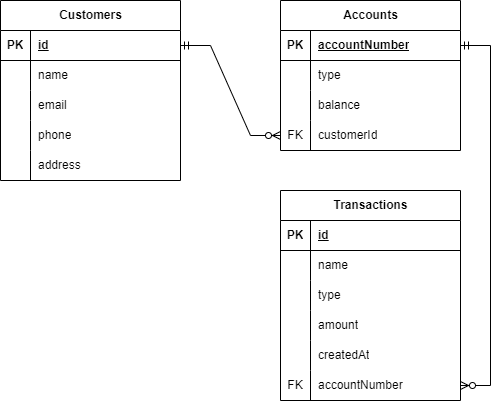

The diagram above was exported from draw.io. Its source (the exported page's mxGraphModel, read from the mxfile embedded in the PNG):
<mxGraphModel dx="1032" dy="444" grid="1" gridSize="10" guides="1" tooltips="1" connect="1" arrows="1" fold="1" page="1" pageScale="1" pageWidth="827" pageHeight="1169" math="0" shadow="0">
  <root>
    <mxCell id="0" />
    <mxCell id="1" parent="0" />
    <mxCell id="079bxAPC27E6dZBpdMlj-1" value="Customers" style="shape=table;startSize=30;container=1;collapsible=1;childLayout=tableLayout;fixedRows=1;rowLines=0;fontStyle=1;align=center;resizeLast=1;html=1;" parent="1" vertex="1">
      <mxGeometry x="80" y="120" width="180" height="180" as="geometry" />
    </mxCell>
    <mxCell id="079bxAPC27E6dZBpdMlj-2" value="" style="shape=tableRow;horizontal=0;startSize=0;swimlaneHead=0;swimlaneBody=0;fillColor=none;collapsible=0;dropTarget=0;points=[[0,0.5],[1,0.5]];portConstraint=eastwest;top=0;left=0;right=0;bottom=1;" parent="079bxAPC27E6dZBpdMlj-1" vertex="1">
      <mxGeometry y="30" width="180" height="30" as="geometry" />
    </mxCell>
    <mxCell id="079bxAPC27E6dZBpdMlj-3" value="PK" style="shape=partialRectangle;connectable=0;fillColor=none;top=0;left=0;bottom=0;right=0;fontStyle=1;overflow=hidden;whiteSpace=wrap;html=1;" parent="079bxAPC27E6dZBpdMlj-2" vertex="1">
      <mxGeometry width="30" height="30" as="geometry">
        <mxRectangle width="30" height="30" as="alternateBounds" />
      </mxGeometry>
    </mxCell>
    <mxCell id="079bxAPC27E6dZBpdMlj-4" value="id" style="shape=partialRectangle;connectable=0;fillColor=none;top=0;left=0;bottom=0;right=0;align=left;spacingLeft=6;fontStyle=5;overflow=hidden;whiteSpace=wrap;html=1;" parent="079bxAPC27E6dZBpdMlj-2" vertex="1">
      <mxGeometry x="30" width="150" height="30" as="geometry">
        <mxRectangle width="150" height="30" as="alternateBounds" />
      </mxGeometry>
    </mxCell>
    <mxCell id="079bxAPC27E6dZBpdMlj-5" value="" style="shape=tableRow;horizontal=0;startSize=0;swimlaneHead=0;swimlaneBody=0;fillColor=none;collapsible=0;dropTarget=0;points=[[0,0.5],[1,0.5]];portConstraint=eastwest;top=0;left=0;right=0;bottom=0;" parent="079bxAPC27E6dZBpdMlj-1" vertex="1">
      <mxGeometry y="60" width="180" height="30" as="geometry" />
    </mxCell>
    <mxCell id="079bxAPC27E6dZBpdMlj-6" value="" style="shape=partialRectangle;connectable=0;fillColor=none;top=0;left=0;bottom=0;right=0;editable=1;overflow=hidden;whiteSpace=wrap;html=1;" parent="079bxAPC27E6dZBpdMlj-5" vertex="1">
      <mxGeometry width="30" height="30" as="geometry">
        <mxRectangle width="30" height="30" as="alternateBounds" />
      </mxGeometry>
    </mxCell>
    <mxCell id="079bxAPC27E6dZBpdMlj-7" value="name" style="shape=partialRectangle;connectable=0;fillColor=none;top=0;left=0;bottom=0;right=0;align=left;spacingLeft=6;overflow=hidden;whiteSpace=wrap;html=1;" parent="079bxAPC27E6dZBpdMlj-5" vertex="1">
      <mxGeometry x="30" width="150" height="30" as="geometry">
        <mxRectangle width="150" height="30" as="alternateBounds" />
      </mxGeometry>
    </mxCell>
    <mxCell id="079bxAPC27E6dZBpdMlj-48" style="shape=tableRow;horizontal=0;startSize=0;swimlaneHead=0;swimlaneBody=0;fillColor=none;collapsible=0;dropTarget=0;points=[[0,0.5],[1,0.5]];portConstraint=eastwest;top=0;left=0;right=0;bottom=0;" parent="079bxAPC27E6dZBpdMlj-1" vertex="1">
      <mxGeometry y="90" width="180" height="30" as="geometry" />
    </mxCell>
    <mxCell id="079bxAPC27E6dZBpdMlj-49" style="shape=partialRectangle;connectable=0;fillColor=none;top=0;left=0;bottom=0;right=0;editable=1;overflow=hidden;whiteSpace=wrap;html=1;" parent="079bxAPC27E6dZBpdMlj-48" vertex="1">
      <mxGeometry width="30" height="30" as="geometry">
        <mxRectangle width="30" height="30" as="alternateBounds" />
      </mxGeometry>
    </mxCell>
    <mxCell id="079bxAPC27E6dZBpdMlj-50" value="email" style="shape=partialRectangle;connectable=0;fillColor=none;top=0;left=0;bottom=0;right=0;align=left;spacingLeft=6;overflow=hidden;whiteSpace=wrap;html=1;" parent="079bxAPC27E6dZBpdMlj-48" vertex="1">
      <mxGeometry x="30" width="150" height="30" as="geometry">
        <mxRectangle width="150" height="30" as="alternateBounds" />
      </mxGeometry>
    </mxCell>
    <mxCell id="079bxAPC27E6dZBpdMlj-8" value="" style="shape=tableRow;horizontal=0;startSize=0;swimlaneHead=0;swimlaneBody=0;fillColor=none;collapsible=0;dropTarget=0;points=[[0,0.5],[1,0.5]];portConstraint=eastwest;top=0;left=0;right=0;bottom=0;" parent="079bxAPC27E6dZBpdMlj-1" vertex="1">
      <mxGeometry y="120" width="180" height="30" as="geometry" />
    </mxCell>
    <mxCell id="079bxAPC27E6dZBpdMlj-9" value="" style="shape=partialRectangle;connectable=0;fillColor=none;top=0;left=0;bottom=0;right=0;editable=1;overflow=hidden;whiteSpace=wrap;html=1;" parent="079bxAPC27E6dZBpdMlj-8" vertex="1">
      <mxGeometry width="30" height="30" as="geometry">
        <mxRectangle width="30" height="30" as="alternateBounds" />
      </mxGeometry>
    </mxCell>
    <mxCell id="079bxAPC27E6dZBpdMlj-10" value="phone" style="shape=partialRectangle;connectable=0;fillColor=none;top=0;left=0;bottom=0;right=0;align=left;spacingLeft=6;overflow=hidden;whiteSpace=wrap;html=1;" parent="079bxAPC27E6dZBpdMlj-8" vertex="1">
      <mxGeometry x="30" width="150" height="30" as="geometry">
        <mxRectangle width="150" height="30" as="alternateBounds" />
      </mxGeometry>
    </mxCell>
    <mxCell id="079bxAPC27E6dZBpdMlj-11" value="" style="shape=tableRow;horizontal=0;startSize=0;swimlaneHead=0;swimlaneBody=0;fillColor=none;collapsible=0;dropTarget=0;points=[[0,0.5],[1,0.5]];portConstraint=eastwest;top=0;left=0;right=0;bottom=0;" parent="079bxAPC27E6dZBpdMlj-1" vertex="1">
      <mxGeometry y="150" width="180" height="30" as="geometry" />
    </mxCell>
    <mxCell id="079bxAPC27E6dZBpdMlj-12" value="" style="shape=partialRectangle;connectable=0;fillColor=none;top=0;left=0;bottom=0;right=0;editable=1;overflow=hidden;whiteSpace=wrap;html=1;" parent="079bxAPC27E6dZBpdMlj-11" vertex="1">
      <mxGeometry width="30" height="30" as="geometry">
        <mxRectangle width="30" height="30" as="alternateBounds" />
      </mxGeometry>
    </mxCell>
    <mxCell id="079bxAPC27E6dZBpdMlj-13" value="address" style="shape=partialRectangle;connectable=0;fillColor=none;top=0;left=0;bottom=0;right=0;align=left;spacingLeft=6;overflow=hidden;whiteSpace=wrap;html=1;" parent="079bxAPC27E6dZBpdMlj-11" vertex="1">
      <mxGeometry x="30" width="150" height="30" as="geometry">
        <mxRectangle width="150" height="30" as="alternateBounds" />
      </mxGeometry>
    </mxCell>
    <mxCell id="079bxAPC27E6dZBpdMlj-14" value="Accounts" style="shape=table;startSize=30;container=1;collapsible=1;childLayout=tableLayout;fixedRows=1;rowLines=0;fontStyle=1;align=center;resizeLast=1;html=1;" parent="1" vertex="1">
      <mxGeometry x="360" y="120" width="180" height="150" as="geometry" />
    </mxCell>
    <mxCell id="079bxAPC27E6dZBpdMlj-15" value="" style="shape=tableRow;horizontal=0;startSize=0;swimlaneHead=0;swimlaneBody=0;fillColor=none;collapsible=0;dropTarget=0;points=[[0,0.5],[1,0.5]];portConstraint=eastwest;top=0;left=0;right=0;bottom=1;" parent="079bxAPC27E6dZBpdMlj-14" vertex="1">
      <mxGeometry y="30" width="180" height="30" as="geometry" />
    </mxCell>
    <mxCell id="079bxAPC27E6dZBpdMlj-16" value="PK" style="shape=partialRectangle;connectable=0;fillColor=none;top=0;left=0;bottom=0;right=0;fontStyle=1;overflow=hidden;whiteSpace=wrap;html=1;" parent="079bxAPC27E6dZBpdMlj-15" vertex="1">
      <mxGeometry width="30" height="30" as="geometry">
        <mxRectangle width="30" height="30" as="alternateBounds" />
      </mxGeometry>
    </mxCell>
    <mxCell id="079bxAPC27E6dZBpdMlj-17" value="accountNumber" style="shape=partialRectangle;connectable=0;fillColor=none;top=0;left=0;bottom=0;right=0;align=left;spacingLeft=6;fontStyle=5;overflow=hidden;whiteSpace=wrap;html=1;" parent="079bxAPC27E6dZBpdMlj-15" vertex="1">
      <mxGeometry x="30" width="150" height="30" as="geometry">
        <mxRectangle width="150" height="30" as="alternateBounds" />
      </mxGeometry>
    </mxCell>
    <mxCell id="079bxAPC27E6dZBpdMlj-54" style="shape=tableRow;horizontal=0;startSize=0;swimlaneHead=0;swimlaneBody=0;fillColor=none;collapsible=0;dropTarget=0;points=[[0,0.5],[1,0.5]];portConstraint=eastwest;top=0;left=0;right=0;bottom=0;" parent="079bxAPC27E6dZBpdMlj-14" vertex="1">
      <mxGeometry y="60" width="180" height="30" as="geometry" />
    </mxCell>
    <mxCell id="079bxAPC27E6dZBpdMlj-55" style="shape=partialRectangle;connectable=0;fillColor=none;top=0;left=0;bottom=0;right=0;editable=1;overflow=hidden;whiteSpace=wrap;html=1;" parent="079bxAPC27E6dZBpdMlj-54" vertex="1">
      <mxGeometry width="30" height="30" as="geometry">
        <mxRectangle width="30" height="30" as="alternateBounds" />
      </mxGeometry>
    </mxCell>
    <mxCell id="079bxAPC27E6dZBpdMlj-56" value="type" style="shape=partialRectangle;connectable=0;fillColor=none;top=0;left=0;bottom=0;right=0;align=left;spacingLeft=6;overflow=hidden;whiteSpace=wrap;html=1;" parent="079bxAPC27E6dZBpdMlj-54" vertex="1">
      <mxGeometry x="30" width="150" height="30" as="geometry">
        <mxRectangle width="150" height="30" as="alternateBounds" />
      </mxGeometry>
    </mxCell>
    <mxCell id="079bxAPC27E6dZBpdMlj-18" value="" style="shape=tableRow;horizontal=0;startSize=0;swimlaneHead=0;swimlaneBody=0;fillColor=none;collapsible=0;dropTarget=0;points=[[0,0.5],[1,0.5]];portConstraint=eastwest;top=0;left=0;right=0;bottom=0;" parent="079bxAPC27E6dZBpdMlj-14" vertex="1">
      <mxGeometry y="90" width="180" height="30" as="geometry" />
    </mxCell>
    <mxCell id="079bxAPC27E6dZBpdMlj-19" value="" style="shape=partialRectangle;connectable=0;fillColor=none;top=0;left=0;bottom=0;right=0;editable=1;overflow=hidden;whiteSpace=wrap;html=1;" parent="079bxAPC27E6dZBpdMlj-18" vertex="1">
      <mxGeometry width="30" height="30" as="geometry">
        <mxRectangle width="30" height="30" as="alternateBounds" />
      </mxGeometry>
    </mxCell>
    <mxCell id="079bxAPC27E6dZBpdMlj-20" value="balance" style="shape=partialRectangle;connectable=0;fillColor=none;top=0;left=0;bottom=0;right=0;align=left;spacingLeft=6;overflow=hidden;whiteSpace=wrap;html=1;" parent="079bxAPC27E6dZBpdMlj-18" vertex="1">
      <mxGeometry x="30" width="150" height="30" as="geometry">
        <mxRectangle width="150" height="30" as="alternateBounds" />
      </mxGeometry>
    </mxCell>
    <mxCell id="079bxAPC27E6dZBpdMlj-24" value="" style="shape=tableRow;horizontal=0;startSize=0;swimlaneHead=0;swimlaneBody=0;fillColor=none;collapsible=0;dropTarget=0;points=[[0,0.5],[1,0.5]];portConstraint=eastwest;top=0;left=0;right=0;bottom=0;" parent="079bxAPC27E6dZBpdMlj-14" vertex="1">
      <mxGeometry y="120" width="180" height="30" as="geometry" />
    </mxCell>
    <mxCell id="079bxAPC27E6dZBpdMlj-25" value="FK" style="shape=partialRectangle;connectable=0;fillColor=none;top=0;left=0;bottom=0;right=0;editable=1;overflow=hidden;whiteSpace=wrap;html=1;" parent="079bxAPC27E6dZBpdMlj-24" vertex="1">
      <mxGeometry width="30" height="30" as="geometry">
        <mxRectangle width="30" height="30" as="alternateBounds" />
      </mxGeometry>
    </mxCell>
    <mxCell id="079bxAPC27E6dZBpdMlj-26" value="customerId" style="shape=partialRectangle;connectable=0;fillColor=none;top=0;left=0;bottom=0;right=0;align=left;spacingLeft=6;overflow=hidden;whiteSpace=wrap;html=1;" parent="079bxAPC27E6dZBpdMlj-24" vertex="1">
      <mxGeometry x="30" width="150" height="30" as="geometry">
        <mxRectangle width="150" height="30" as="alternateBounds" />
      </mxGeometry>
    </mxCell>
    <mxCell id="079bxAPC27E6dZBpdMlj-27" value="Transactions" style="shape=table;startSize=30;container=1;collapsible=1;childLayout=tableLayout;fixedRows=1;rowLines=0;fontStyle=1;align=center;resizeLast=1;html=1;" parent="1" vertex="1">
      <mxGeometry x="360" y="310" width="180" height="210" as="geometry" />
    </mxCell>
    <mxCell id="079bxAPC27E6dZBpdMlj-28" value="" style="shape=tableRow;horizontal=0;startSize=0;swimlaneHead=0;swimlaneBody=0;fillColor=none;collapsible=0;dropTarget=0;points=[[0,0.5],[1,0.5]];portConstraint=eastwest;top=0;left=0;right=0;bottom=1;" parent="079bxAPC27E6dZBpdMlj-27" vertex="1">
      <mxGeometry y="30" width="180" height="30" as="geometry" />
    </mxCell>
    <mxCell id="079bxAPC27E6dZBpdMlj-29" value="PK" style="shape=partialRectangle;connectable=0;fillColor=none;top=0;left=0;bottom=0;right=0;fontStyle=1;overflow=hidden;whiteSpace=wrap;html=1;" parent="079bxAPC27E6dZBpdMlj-28" vertex="1">
      <mxGeometry width="30" height="30" as="geometry">
        <mxRectangle width="30" height="30" as="alternateBounds" />
      </mxGeometry>
    </mxCell>
    <mxCell id="079bxAPC27E6dZBpdMlj-30" value="id" style="shape=partialRectangle;connectable=0;fillColor=none;top=0;left=0;bottom=0;right=0;align=left;spacingLeft=6;fontStyle=5;overflow=hidden;whiteSpace=wrap;html=1;" parent="079bxAPC27E6dZBpdMlj-28" vertex="1">
      <mxGeometry x="30" width="150" height="30" as="geometry">
        <mxRectangle width="150" height="30" as="alternateBounds" />
      </mxGeometry>
    </mxCell>
    <mxCell id="079bxAPC27E6dZBpdMlj-31" value="" style="shape=tableRow;horizontal=0;startSize=0;swimlaneHead=0;swimlaneBody=0;fillColor=none;collapsible=0;dropTarget=0;points=[[0,0.5],[1,0.5]];portConstraint=eastwest;top=0;left=0;right=0;bottom=0;" parent="079bxAPC27E6dZBpdMlj-27" vertex="1">
      <mxGeometry y="60" width="180" height="30" as="geometry" />
    </mxCell>
    <mxCell id="079bxAPC27E6dZBpdMlj-32" value="" style="shape=partialRectangle;connectable=0;fillColor=none;top=0;left=0;bottom=0;right=0;editable=1;overflow=hidden;whiteSpace=wrap;html=1;" parent="079bxAPC27E6dZBpdMlj-31" vertex="1">
      <mxGeometry width="30" height="30" as="geometry">
        <mxRectangle width="30" height="30" as="alternateBounds" />
      </mxGeometry>
    </mxCell>
    <mxCell id="079bxAPC27E6dZBpdMlj-33" value="name" style="shape=partialRectangle;connectable=0;fillColor=none;top=0;left=0;bottom=0;right=0;align=left;spacingLeft=6;overflow=hidden;whiteSpace=wrap;html=1;" parent="079bxAPC27E6dZBpdMlj-31" vertex="1">
      <mxGeometry x="30" width="150" height="30" as="geometry">
        <mxRectangle width="150" height="30" as="alternateBounds" />
      </mxGeometry>
    </mxCell>
    <mxCell id="079bxAPC27E6dZBpdMlj-45" style="shape=tableRow;horizontal=0;startSize=0;swimlaneHead=0;swimlaneBody=0;fillColor=none;collapsible=0;dropTarget=0;points=[[0,0.5],[1,0.5]];portConstraint=eastwest;top=0;left=0;right=0;bottom=0;" parent="079bxAPC27E6dZBpdMlj-27" vertex="1">
      <mxGeometry y="90" width="180" height="30" as="geometry" />
    </mxCell>
    <mxCell id="079bxAPC27E6dZBpdMlj-46" style="shape=partialRectangle;connectable=0;fillColor=none;top=0;left=0;bottom=0;right=0;editable=1;overflow=hidden;whiteSpace=wrap;html=1;" parent="079bxAPC27E6dZBpdMlj-45" vertex="1">
      <mxGeometry width="30" height="30" as="geometry">
        <mxRectangle width="30" height="30" as="alternateBounds" />
      </mxGeometry>
    </mxCell>
    <mxCell id="079bxAPC27E6dZBpdMlj-47" value="type" style="shape=partialRectangle;connectable=0;fillColor=none;top=0;left=0;bottom=0;right=0;align=left;spacingLeft=6;overflow=hidden;whiteSpace=wrap;html=1;" parent="079bxAPC27E6dZBpdMlj-45" vertex="1">
      <mxGeometry x="30" width="150" height="30" as="geometry">
        <mxRectangle width="150" height="30" as="alternateBounds" />
      </mxGeometry>
    </mxCell>
    <mxCell id="079bxAPC27E6dZBpdMlj-34" value="" style="shape=tableRow;horizontal=0;startSize=0;swimlaneHead=0;swimlaneBody=0;fillColor=none;collapsible=0;dropTarget=0;points=[[0,0.5],[1,0.5]];portConstraint=eastwest;top=0;left=0;right=0;bottom=0;" parent="079bxAPC27E6dZBpdMlj-27" vertex="1">
      <mxGeometry y="120" width="180" height="30" as="geometry" />
    </mxCell>
    <mxCell id="079bxAPC27E6dZBpdMlj-35" value="" style="shape=partialRectangle;connectable=0;fillColor=none;top=0;left=0;bottom=0;right=0;editable=1;overflow=hidden;whiteSpace=wrap;html=1;" parent="079bxAPC27E6dZBpdMlj-34" vertex="1">
      <mxGeometry width="30" height="30" as="geometry">
        <mxRectangle width="30" height="30" as="alternateBounds" />
      </mxGeometry>
    </mxCell>
    <mxCell id="079bxAPC27E6dZBpdMlj-36" value="amount" style="shape=partialRectangle;connectable=0;fillColor=none;top=0;left=0;bottom=0;right=0;align=left;spacingLeft=6;overflow=hidden;whiteSpace=wrap;html=1;" parent="079bxAPC27E6dZBpdMlj-34" vertex="1">
      <mxGeometry x="30" width="150" height="30" as="geometry">
        <mxRectangle width="150" height="30" as="alternateBounds" />
      </mxGeometry>
    </mxCell>
    <mxCell id="079bxAPC27E6dZBpdMlj-40" style="shape=tableRow;horizontal=0;startSize=0;swimlaneHead=0;swimlaneBody=0;fillColor=none;collapsible=0;dropTarget=0;points=[[0,0.5],[1,0.5]];portConstraint=eastwest;top=0;left=0;right=0;bottom=0;" parent="079bxAPC27E6dZBpdMlj-27" vertex="1">
      <mxGeometry y="150" width="180" height="30" as="geometry" />
    </mxCell>
    <mxCell id="079bxAPC27E6dZBpdMlj-41" style="shape=partialRectangle;connectable=0;fillColor=none;top=0;left=0;bottom=0;right=0;editable=1;overflow=hidden;whiteSpace=wrap;html=1;" parent="079bxAPC27E6dZBpdMlj-40" vertex="1">
      <mxGeometry width="30" height="30" as="geometry">
        <mxRectangle width="30" height="30" as="alternateBounds" />
      </mxGeometry>
    </mxCell>
    <mxCell id="079bxAPC27E6dZBpdMlj-42" value="createdAt" style="shape=partialRectangle;connectable=0;fillColor=none;top=0;left=0;bottom=0;right=0;align=left;spacingLeft=6;overflow=hidden;whiteSpace=wrap;html=1;" parent="079bxAPC27E6dZBpdMlj-40" vertex="1">
      <mxGeometry x="30" width="150" height="30" as="geometry">
        <mxRectangle width="150" height="30" as="alternateBounds" />
      </mxGeometry>
    </mxCell>
    <mxCell id="079bxAPC27E6dZBpdMlj-37" value="" style="shape=tableRow;horizontal=0;startSize=0;swimlaneHead=0;swimlaneBody=0;fillColor=none;collapsible=0;dropTarget=0;points=[[0,0.5],[1,0.5]];portConstraint=eastwest;top=0;left=0;right=0;bottom=0;" parent="079bxAPC27E6dZBpdMlj-27" vertex="1">
      <mxGeometry y="180" width="180" height="30" as="geometry" />
    </mxCell>
    <mxCell id="079bxAPC27E6dZBpdMlj-38" value="FK" style="shape=partialRectangle;connectable=0;fillColor=none;top=0;left=0;bottom=0;right=0;editable=1;overflow=hidden;whiteSpace=wrap;html=1;" parent="079bxAPC27E6dZBpdMlj-37" vertex="1">
      <mxGeometry width="30" height="30" as="geometry">
        <mxRectangle width="30" height="30" as="alternateBounds" />
      </mxGeometry>
    </mxCell>
    <mxCell id="079bxAPC27E6dZBpdMlj-39" value="accountNumber" style="shape=partialRectangle;connectable=0;fillColor=none;top=0;left=0;bottom=0;right=0;align=left;spacingLeft=6;overflow=hidden;whiteSpace=wrap;html=1;" parent="079bxAPC27E6dZBpdMlj-37" vertex="1">
      <mxGeometry x="30" width="150" height="30" as="geometry">
        <mxRectangle width="150" height="30" as="alternateBounds" />
      </mxGeometry>
    </mxCell>
    <mxCell id="079bxAPC27E6dZBpdMlj-43" value="" style="edgeStyle=entityRelationEdgeStyle;fontSize=12;html=1;endArrow=ERzeroToMany;startArrow=ERmandOne;rounded=0;exitX=1;exitY=0.5;exitDx=0;exitDy=0;entryX=0;entryY=0.5;entryDx=0;entryDy=0;startFill=0;" parent="1" source="079bxAPC27E6dZBpdMlj-2" target="079bxAPC27E6dZBpdMlj-24" edge="1">
      <mxGeometry width="100" height="100" relative="1" as="geometry">
        <mxPoint x="250" y="400" as="sourcePoint" />
        <mxPoint x="350" y="300" as="targetPoint" />
      </mxGeometry>
    </mxCell>
    <mxCell id="079bxAPC27E6dZBpdMlj-44" value="" style="edgeStyle=entityRelationEdgeStyle;fontSize=12;html=1;endArrow=ERzeroToMany;startArrow=ERmandOne;rounded=0;exitX=1;exitY=0.5;exitDx=0;exitDy=0;startFill=0;entryX=1;entryY=0.5;entryDx=0;entryDy=0;" parent="1" source="079bxAPC27E6dZBpdMlj-15" target="079bxAPC27E6dZBpdMlj-37" edge="1">
      <mxGeometry width="100" height="100" relative="1" as="geometry">
        <mxPoint x="270" y="175" as="sourcePoint" />
        <mxPoint x="600" y="520" as="targetPoint" />
      </mxGeometry>
    </mxCell>
  </root>
</mxGraphModel>